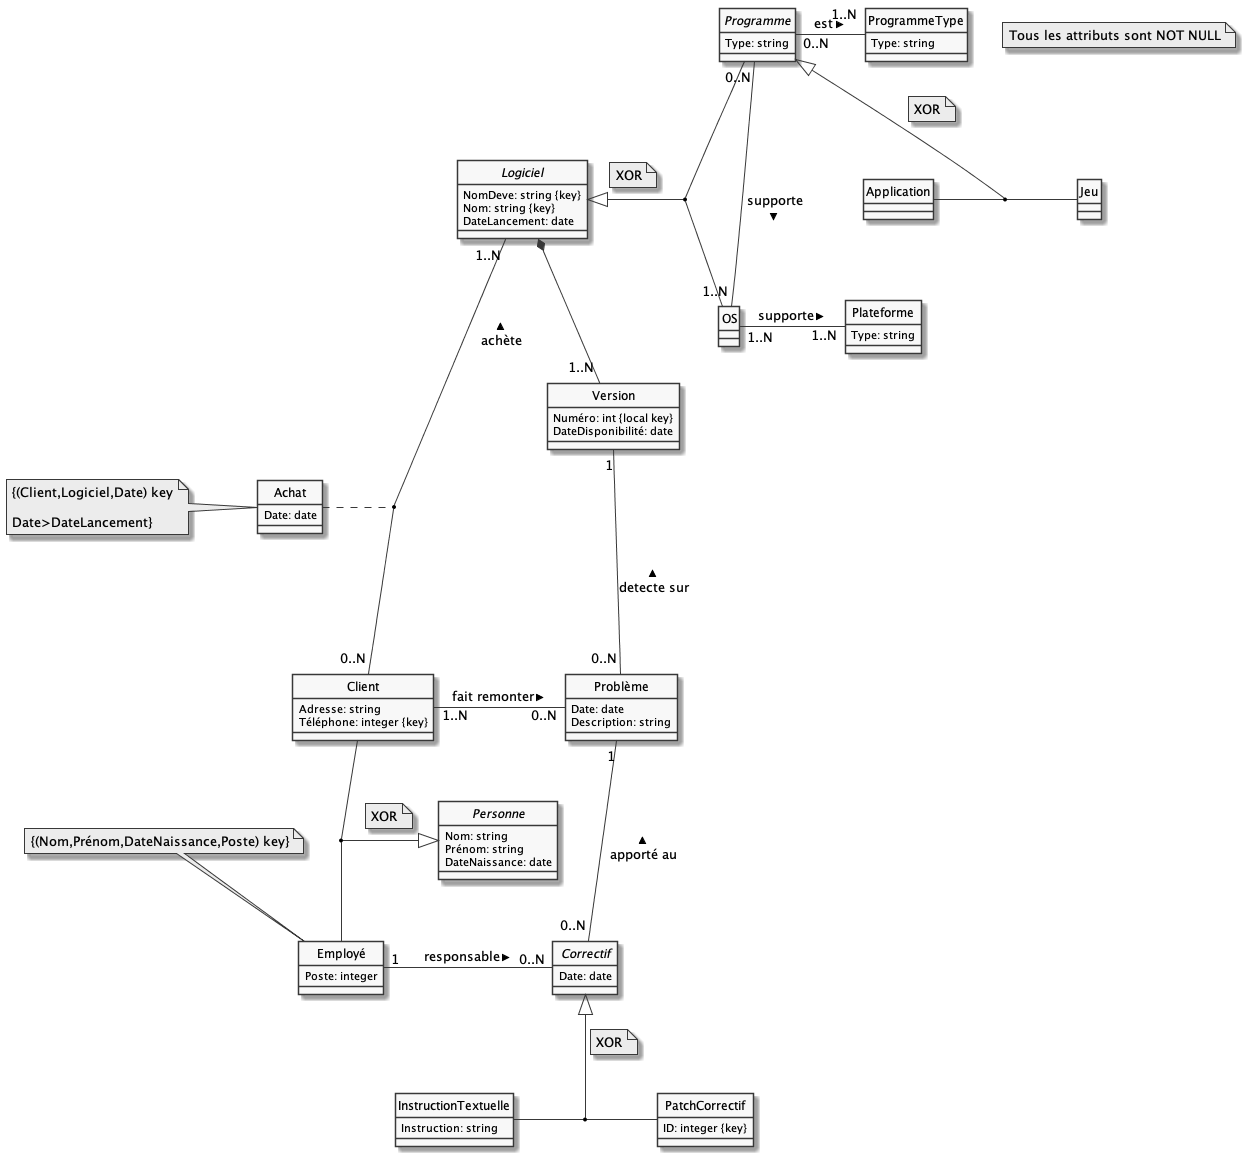

The diagram above was rendered by PlantUML. Its source (embedded in the PNG):
@startuml
skinparam monochrome true
hide circle
note "Tous les attributs sont NOT NULL" as N1
abstract class Logiciel{
  NomDeve: string {key}
  Nom: string {key}
  DateLancement: date
}
class Version{
  Numéro: int {local key}
  DateDisponibilité: date
}
class Problème{
  Date: date
  Description: string
}
abstract class Correctif{
  Date: date
}
class InstructionTextuelle{
  Instruction: string
}
class PatchCorrectif{
  ID: integer {key}
}
abstract class Personne{
  Nom: string
  Prénom: string
  DateNaissance: date
}
abstract class Personne
class Employé{
  Poste: integer
}
class Employé
note top: {(Nom,Prénom,DateNaissance,Poste) key}
class Client{
  Adresse: string
  Téléphone: integer {key}
}
class Achat{
  Date: date
}
class Achat
note LEFT: {(Client,Logiciel,Date) key\n\nDate>DateLancement}
class OS
abstract class Programme{
  Type: string
}
class Application
class Jeu
class Plateforme{
  Type: string
}
class ProgrammeType{
  Type: string
}

Client-- Employé
Personne <|-- (Client, Employé)
note top on link
XOR
end note
Employé "1" -"0..N" Correctif: responsable >
InstructionTextuelle - PatchCorrectif
Correctif <|-- (InstructionTextuelle,PatchCorrectif)
note right on link
XOR
end note
Client "1..N" - "0..N" Problème: fait remonter >
Problème "1" ---"0..N" Correctif: apporté au <
Version "1"---"0..N" Problème : detecte sur <
Logiciel *-- "1..N" Version
Logiciel "1..N" ---"0..N"Client : achète <
Achat..(Client,Logiciel)
Logiciel <|-- (Programme,OS)
note right on link
XOR
end note
Programme "0..N"---"1..N" OS: supporte >
OS "1..N"-"1..N" Plateforme: supporte >
Application-Jeu
Programme <|-- (Application,Jeu)
note right on link
XOR
end note
Programme "0..N" - "                  1..N" ProgrammeType: est >

@enduml